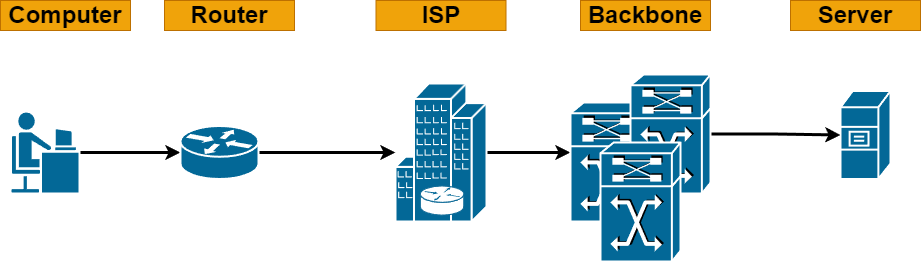

The diagram above was exported from draw.io. Its source (the exported page's mxGraphModel, read from the mxfile embedded in the PNG):
<mxGraphModel dx="2106" dy="724" grid="1" gridSize="10" guides="1" tooltips="1" connect="1" arrows="1" fold="1" page="1" pageScale="1" pageWidth="850" pageHeight="1100" math="0" shadow="0">
  <root>
    <mxCell id="0" />
    <mxCell id="1" parent="0" />
    <mxCell id="RIepIJ_DtJSMXSnuriRU-21" style="edgeStyle=orthogonalEdgeStyle;rounded=0;orthogonalLoop=1;jettySize=auto;html=1;strokeWidth=3;" edge="1" parent="1" source="RIepIJ_DtJSMXSnuriRU-5" target="RIepIJ_DtJSMXSnuriRU-6">
      <mxGeometry relative="1" as="geometry" />
    </mxCell>
    <mxCell id="RIepIJ_DtJSMXSnuriRU-5" value="" style="shape=mxgraph.cisco.people.androgenous_person;sketch=0;html=1;pointerEvents=1;dashed=0;fillColor=#036897;strokeColor=#ffffff;strokeWidth=2;verticalLabelPosition=bottom;verticalAlign=top;align=center;outlineConnect=0;" vertex="1" parent="1">
      <mxGeometry x="-810" y="379" width="69" height="82" as="geometry" />
    </mxCell>
    <mxCell id="RIepIJ_DtJSMXSnuriRU-22" style="edgeStyle=orthogonalEdgeStyle;rounded=0;orthogonalLoop=1;jettySize=auto;html=1;strokeWidth=3;" edge="1" parent="1" source="RIepIJ_DtJSMXSnuriRU-6" target="RIepIJ_DtJSMXSnuriRU-10">
      <mxGeometry relative="1" as="geometry" />
    </mxCell>
    <mxCell id="RIepIJ_DtJSMXSnuriRU-6" value="" style="shape=mxgraph.cisco.routers.router;sketch=0;html=1;pointerEvents=1;dashed=0;fillColor=#036897;strokeColor=#ffffff;strokeWidth=2;verticalLabelPosition=bottom;verticalAlign=top;align=center;outlineConnect=0;" vertex="1" parent="1">
      <mxGeometry x="-640" y="393.5" width="78" height="53" as="geometry" />
    </mxCell>
    <mxCell id="RIepIJ_DtJSMXSnuriRU-8" value="" style="shape=mxgraph.cisco.servers.file_server;sketch=0;html=1;pointerEvents=1;dashed=0;fillColor=#036897;strokeColor=#ffffff;strokeWidth=2;verticalLabelPosition=bottom;verticalAlign=top;align=center;outlineConnect=0;" vertex="1" parent="1">
      <mxGeometry x="20" y="358.5" width="50" height="88" as="geometry" />
    </mxCell>
    <mxCell id="RIepIJ_DtJSMXSnuriRU-23" style="edgeStyle=orthogonalEdgeStyle;rounded=0;orthogonalLoop=1;jettySize=auto;html=1;strokeWidth=3;" edge="1" parent="1" source="RIepIJ_DtJSMXSnuriRU-10">
      <mxGeometry relative="1" as="geometry">
        <mxPoint x="-250.00000000000023" y="420" as="targetPoint" />
      </mxGeometry>
    </mxCell>
    <mxCell id="RIepIJ_DtJSMXSnuriRU-10" value="" style="shape=mxgraph.cisco.routers.router_in_building;sketch=0;html=1;pointerEvents=1;dashed=0;fillColor=#036897;strokeColor=#ffffff;strokeWidth=2;verticalLabelPosition=bottom;verticalAlign=top;align=center;outlineConnect=0;" vertex="1" parent="1">
      <mxGeometry x="-425" y="351" width="91" height="138" as="geometry" />
    </mxCell>
    <mxCell id="RIepIJ_DtJSMXSnuriRU-11" value="&lt;font style=&quot;font-size: 24px&quot;&gt;Computer&lt;br&gt;&lt;/font&gt;" style="rounded=0;whiteSpace=wrap;html=1;fillColor=#f0a30a;strokeColor=#BD7000;fontColor=#000000;fontStyle=1" vertex="1" parent="1">
      <mxGeometry x="-819.9999999999998" y="268" width="130" height="30" as="geometry" />
    </mxCell>
    <mxCell id="RIepIJ_DtJSMXSnuriRU-14" value="&lt;font style=&quot;font-size: 24px&quot;&gt;Router&lt;br&gt;&lt;/font&gt;" style="rounded=0;whiteSpace=wrap;html=1;fillColor=#f0a30a;strokeColor=#BD7000;fontColor=#000000;fontStyle=1" vertex="1" parent="1">
      <mxGeometry x="-655.9999999999998" y="268" width="130" height="30" as="geometry" />
    </mxCell>
    <mxCell id="RIepIJ_DtJSMXSnuriRU-15" value="" style="shape=mxgraph.cisco.routers.atm_tag_switch_router;sketch=0;html=1;pointerEvents=1;dashed=0;fillColor=#036897;strokeColor=#ffffff;strokeWidth=2;verticalLabelPosition=bottom;verticalAlign=top;align=center;outlineConnect=0;" vertex="1" parent="1">
      <mxGeometry x="-250" y="370" width="80" height="119" as="geometry" />
    </mxCell>
    <mxCell id="RIepIJ_DtJSMXSnuriRU-18" value="&lt;font style=&quot;font-size: 24px&quot;&gt;ISP&lt;br&gt;&lt;/font&gt;" style="rounded=0;whiteSpace=wrap;html=1;fillColor=#f0a30a;strokeColor=#BD7000;fontColor=#000000;fontStyle=1" vertex="1" parent="1">
      <mxGeometry x="-444.4999999999998" y="268" width="130" height="30" as="geometry" />
    </mxCell>
    <mxCell id="RIepIJ_DtJSMXSnuriRU-19" value="&lt;font style=&quot;font-size: 24px&quot;&gt;Backbone&lt;br&gt;&lt;/font&gt;" style="rounded=0;whiteSpace=wrap;html=1;fillColor=#f0a30a;strokeColor=#BD7000;fontColor=#000000;fontStyle=1" vertex="1" parent="1">
      <mxGeometry x="-239.99999999999977" y="268" width="130" height="30" as="geometry" />
    </mxCell>
    <mxCell id="RIepIJ_DtJSMXSnuriRU-20" value="&lt;font style=&quot;font-size: 24px&quot;&gt;Server&lt;br&gt;&lt;/font&gt;" style="rounded=0;whiteSpace=wrap;html=1;fillColor=#f0a30a;strokeColor=#BD7000;fontColor=#000000;fontStyle=1" vertex="1" parent="1">
      <mxGeometry x="-29.999999999999773" y="268" width="130" height="30" as="geometry" />
    </mxCell>
    <mxCell id="RIepIJ_DtJSMXSnuriRU-28" style="edgeStyle=orthogonalEdgeStyle;rounded=0;orthogonalLoop=1;jettySize=auto;html=1;strokeWidth=3;" edge="1" parent="1" source="RIepIJ_DtJSMXSnuriRU-25" target="RIepIJ_DtJSMXSnuriRU-8">
      <mxGeometry relative="1" as="geometry" />
    </mxCell>
    <mxCell id="RIepIJ_DtJSMXSnuriRU-25" value="" style="shape=mxgraph.cisco.routers.atm_tag_switch_router;sketch=0;html=1;pointerEvents=1;dashed=0;fillColor=#036897;strokeColor=#ffffff;strokeWidth=2;verticalLabelPosition=bottom;verticalAlign=top;align=center;outlineConnect=0;" vertex="1" parent="1">
      <mxGeometry x="-190" y="342" width="80" height="119" as="geometry" />
    </mxCell>
    <mxCell id="RIepIJ_DtJSMXSnuriRU-27" value="" style="shape=mxgraph.cisco.routers.atm_tag_switch_router;sketch=0;html=1;pointerEvents=1;dashed=0;fillColor=#036897;strokeColor=#ffffff;strokeWidth=2;verticalLabelPosition=bottom;verticalAlign=top;align=center;outlineConnect=0;" vertex="1" parent="1">
      <mxGeometry x="-220" y="410" width="80" height="119" as="geometry" />
    </mxCell>
  </root>
</mxGraphModel>